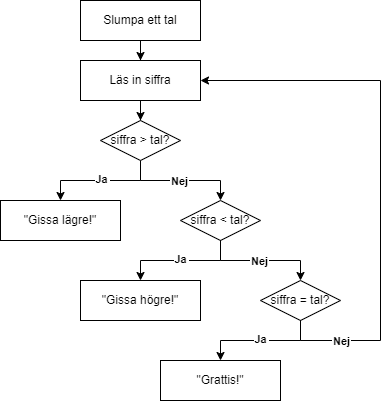

The diagram above was exported from draw.io. Its source (the exported page's mxGraphModel, read from the mxfile embedded in the PNG):
<mxGraphModel dx="1038" dy="635" grid="1" gridSize="10" guides="1" tooltips="1" connect="1" arrows="1" fold="1" page="1" pageScale="1" pageWidth="1169" pageHeight="827" math="0" shadow="0">
  <root>
    <mxCell id="0" />
    <mxCell id="1" parent="0" />
    <mxCell id="PDpuZPCI93xpXxTDwrQ5-5" style="edgeStyle=orthogonalEdgeStyle;rounded=0;orthogonalLoop=1;jettySize=auto;html=1;" edge="1" parent="1" source="PDpuZPCI93xpXxTDwrQ5-1" target="PDpuZPCI93xpXxTDwrQ5-2">
      <mxGeometry relative="1" as="geometry" />
    </mxCell>
    <mxCell id="PDpuZPCI93xpXxTDwrQ5-1" value="Läs in siffra" style="rounded=0;whiteSpace=wrap;html=1;" vertex="1" parent="1">
      <mxGeometry x="120" y="100" width="120" height="40" as="geometry" />
    </mxCell>
    <mxCell id="PDpuZPCI93xpXxTDwrQ5-8" style="edgeStyle=orthogonalEdgeStyle;rounded=0;orthogonalLoop=1;jettySize=auto;html=1;" edge="1" parent="1" source="PDpuZPCI93xpXxTDwrQ5-2" target="PDpuZPCI93xpXxTDwrQ5-6">
      <mxGeometry relative="1" as="geometry">
        <Array as="points">
          <mxPoint x="180" y="220" />
          <mxPoint x="100" y="220" />
        </Array>
      </mxGeometry>
    </mxCell>
    <mxCell id="PDpuZPCI93xpXxTDwrQ5-11" value="Ja" style="edgeLabel;align=center;verticalAlign=middle;resizable=0;points=[];fontStyle=1;labelBorderColor=#FFFFFF;" vertex="1" connectable="0" parent="PDpuZPCI93xpXxTDwrQ5-8">
      <mxGeometry x="0.0655" y="-2" relative="1" as="geometry">
        <mxPoint x="5" as="offset" />
      </mxGeometry>
    </mxCell>
    <mxCell id="PDpuZPCI93xpXxTDwrQ5-9" style="edgeStyle=orthogonalEdgeStyle;rounded=0;orthogonalLoop=1;jettySize=auto;html=1;" edge="1" parent="1" source="PDpuZPCI93xpXxTDwrQ5-2" target="PDpuZPCI93xpXxTDwrQ5-12">
      <mxGeometry relative="1" as="geometry">
        <mxPoint x="300" y="240" as="targetPoint" />
        <Array as="points">
          <mxPoint x="180" y="220" />
          <mxPoint x="260" y="220" />
        </Array>
      </mxGeometry>
    </mxCell>
    <mxCell id="PDpuZPCI93xpXxTDwrQ5-10" value="Nej" style="edgeLabel;html=1;align=center;verticalAlign=middle;resizable=0;points=[];fontStyle=1;labelBorderColor=#FFFFFF;spacingLeft=0;spacing=2;" vertex="1" connectable="0" parent="PDpuZPCI93xpXxTDwrQ5-9">
      <mxGeometry x="0.11" relative="1" as="geometry">
        <mxPoint x="-9" as="offset" />
      </mxGeometry>
    </mxCell>
    <mxCell id="PDpuZPCI93xpXxTDwrQ5-2" value="siffra &amp;gt; tal?" style="rhombus;whiteSpace=wrap;html=1;" vertex="1" parent="1">
      <mxGeometry x="140" y="160" width="80" height="40" as="geometry" />
    </mxCell>
    <mxCell id="PDpuZPCI93xpXxTDwrQ5-4" style="edgeStyle=orthogonalEdgeStyle;rounded=0;orthogonalLoop=1;jettySize=auto;html=1;" edge="1" parent="1" source="PDpuZPCI93xpXxTDwrQ5-3" target="PDpuZPCI93xpXxTDwrQ5-1">
      <mxGeometry relative="1" as="geometry" />
    </mxCell>
    <mxCell id="PDpuZPCI93xpXxTDwrQ5-3" value="Slumpa ett tal" style="rounded=0;whiteSpace=wrap;html=1;" vertex="1" parent="1">
      <mxGeometry x="120" y="40" width="120" height="40" as="geometry" />
    </mxCell>
    <mxCell id="PDpuZPCI93xpXxTDwrQ5-6" value="&quot;Gissa lägre!&quot;" style="rounded=0;whiteSpace=wrap;html=1;" vertex="1" parent="1">
      <mxGeometry x="40" y="240" width="120" height="40" as="geometry" />
    </mxCell>
    <mxCell id="PDpuZPCI93xpXxTDwrQ5-12" value="siffra &amp;lt; tal?" style="rhombus;whiteSpace=wrap;html=1;" vertex="1" parent="1">
      <mxGeometry x="220" y="240" width="80" height="40" as="geometry" />
    </mxCell>
    <mxCell id="PDpuZPCI93xpXxTDwrQ5-13" style="edgeStyle=orthogonalEdgeStyle;rounded=0;orthogonalLoop=1;jettySize=auto;html=1;" edge="1" parent="1" source="PDpuZPCI93xpXxTDwrQ5-12" target="PDpuZPCI93xpXxTDwrQ5-17">
      <mxGeometry relative="1" as="geometry">
        <mxPoint x="300" y="280" as="sourcePoint" />
        <mxPoint x="180.0000000000001" y="320" as="targetPoint" />
        <Array as="points">
          <mxPoint x="260" y="300" />
          <mxPoint x="180" y="300" />
        </Array>
      </mxGeometry>
    </mxCell>
    <mxCell id="PDpuZPCI93xpXxTDwrQ5-14" value="Ja" style="edgeLabel;align=center;verticalAlign=middle;resizable=0;points=[];fontStyle=1;labelBorderColor=#FFFFFF;" vertex="1" connectable="0" parent="PDpuZPCI93xpXxTDwrQ5-13">
      <mxGeometry x="0.0655" y="-2" relative="1" as="geometry">
        <mxPoint x="4" as="offset" />
      </mxGeometry>
    </mxCell>
    <mxCell id="PDpuZPCI93xpXxTDwrQ5-15" style="edgeStyle=orthogonalEdgeStyle;rounded=0;orthogonalLoop=1;jettySize=auto;html=1;" edge="1" parent="1" source="PDpuZPCI93xpXxTDwrQ5-12" target="PDpuZPCI93xpXxTDwrQ5-18">
      <mxGeometry relative="1" as="geometry">
        <mxPoint x="300" y="280" as="sourcePoint" />
        <mxPoint x="420" y="320" as="targetPoint" />
        <Array as="points">
          <mxPoint x="260" y="300" />
          <mxPoint x="340" y="300" />
        </Array>
      </mxGeometry>
    </mxCell>
    <mxCell id="PDpuZPCI93xpXxTDwrQ5-16" value="Nej" style="edgeLabel;html=1;align=center;verticalAlign=middle;resizable=0;points=[];fontStyle=1;labelBorderColor=#FFFFFF;spacingLeft=0;spacing=2;" vertex="1" connectable="0" parent="PDpuZPCI93xpXxTDwrQ5-15">
      <mxGeometry x="0.11" relative="1" as="geometry">
        <mxPoint x="-9" as="offset" />
      </mxGeometry>
    </mxCell>
    <mxCell id="PDpuZPCI93xpXxTDwrQ5-17" value="&quot;Gissa högre!&quot;" style="rounded=0;whiteSpace=wrap;html=1;" vertex="1" parent="1">
      <mxGeometry x="120" y="320" width="120" height="40" as="geometry" />
    </mxCell>
    <mxCell id="PDpuZPCI93xpXxTDwrQ5-18" value="siffra = tal?" style="rhombus;whiteSpace=wrap;html=1;" vertex="1" parent="1">
      <mxGeometry x="300" y="320" width="80" height="40" as="geometry" />
    </mxCell>
    <mxCell id="PDpuZPCI93xpXxTDwrQ5-19" value="&quot;Grattis!&quot;" style="rounded=0;whiteSpace=wrap;html=1;" vertex="1" parent="1">
      <mxGeometry x="200" y="400" width="120" height="40" as="geometry" />
    </mxCell>
    <mxCell id="PDpuZPCI93xpXxTDwrQ5-20" style="edgeStyle=orthogonalEdgeStyle;rounded=0;orthogonalLoop=1;jettySize=auto;html=1;" edge="1" target="PDpuZPCI93xpXxTDwrQ5-19" parent="1" source="PDpuZPCI93xpXxTDwrQ5-18">
      <mxGeometry relative="1" as="geometry">
        <mxPoint x="340" y="360" as="sourcePoint" />
        <mxPoint x="260.0000000000001" y="400" as="targetPoint" />
        <Array as="points">
          <mxPoint x="340" y="380" />
          <mxPoint x="260" y="380" />
        </Array>
      </mxGeometry>
    </mxCell>
    <mxCell id="PDpuZPCI93xpXxTDwrQ5-21" value="Ja" style="edgeLabel;align=center;verticalAlign=middle;resizable=0;points=[];fontStyle=1;labelBorderColor=#FFFFFF;" vertex="1" connectable="0" parent="PDpuZPCI93xpXxTDwrQ5-20">
      <mxGeometry x="0.0655" y="-2" relative="1" as="geometry">
        <mxPoint x="4" as="offset" />
      </mxGeometry>
    </mxCell>
    <mxCell id="PDpuZPCI93xpXxTDwrQ5-23" style="edgeStyle=orthogonalEdgeStyle;rounded=0;orthogonalLoop=1;jettySize=auto;html=1;" edge="1" parent="1" target="PDpuZPCI93xpXxTDwrQ5-1">
      <mxGeometry relative="1" as="geometry">
        <mxPoint x="340" y="360" as="sourcePoint" />
        <mxPoint x="420" y="400" as="targetPoint" />
        <Array as="points">
          <mxPoint x="340" y="380" />
          <mxPoint x="420" y="380" />
          <mxPoint x="420" y="120" />
        </Array>
      </mxGeometry>
    </mxCell>
    <mxCell id="PDpuZPCI93xpXxTDwrQ5-24" value="Nej" style="edgeLabel;html=1;align=center;verticalAlign=middle;resizable=0;points=[];fontStyle=1;labelBorderColor=#FFFFFF;spacingLeft=0;spacing=2;" vertex="1" connectable="0" parent="PDpuZPCI93xpXxTDwrQ5-23">
      <mxGeometry x="0.11" relative="1" as="geometry">
        <mxPoint x="-40" y="200" as="offset" />
      </mxGeometry>
    </mxCell>
  </root>
</mxGraphModel>